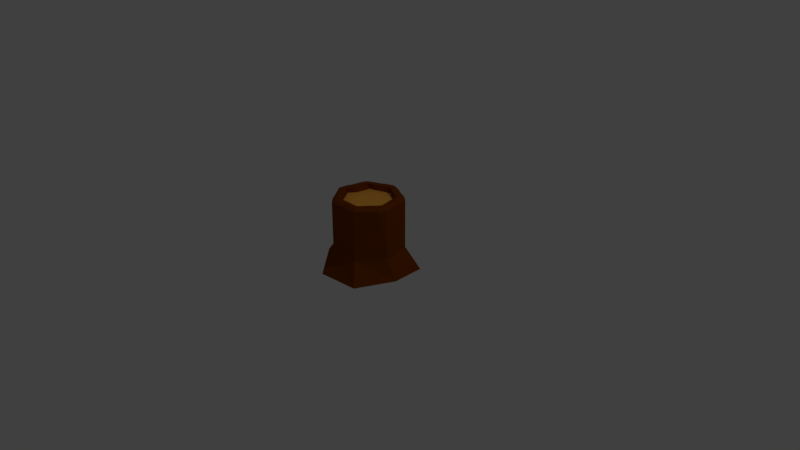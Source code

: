 # Source: Stump.blend  (saved by Blender 2.79.0; exported with 4.5.12 LTS)
import bpy
from mathutils import Matrix  # noqa: F401  (used for matrix-valued properties, if any)

bpy.ops.wm.read_factory_settings(use_empty=True)
scene = bpy.context.scene
scene.name = 'Scene'

# ---- collections
col_collection_1 = bpy.data.collections.new('Collection 1'); scene.collection.children.link(col_collection_1)

# ---- materials (node trees are filled in below, after node groups)
mat_wood_stump = bpy.data.materials.new('wood-stump')
mat_wood_stump.alpha_threshold = 0.0
mat_wood_stump.use_transparent_shadow = False
mat_wood_stump.diffuse_color = (0.2116, 0.04526, 0.0, 1.0)
mat_wood_stump.roughness = 0.5
mat_wood_stump.specular_intensity = 0.0
mat_inner_stump = bpy.data.materials.new('inner-stump')
mat_inner_stump.alpha_threshold = 0.0
mat_inner_stump.use_transparent_shadow = False
mat_inner_stump.diffuse_color = (1.0, 0.4558, 0.06666, 1.0)
mat_inner_stump.roughness = 0.5
mat_inner_stump.specular_intensity = 0.0

# ---- material node trees

# ---- world
world_world = bpy.data.worlds.new('World'); scene.world = world_world
world_world.color = (0.05088, 0.05088, 0.05088)
world_world.use_sun_shadow = False
world_world.sun_shadow_jitter_overblur = 0.0
world_world.cycles.sampling_method = 'MANUAL'

# ---- cameras
cam_camera = bpy.data.cameras.new('Camera')
cam_camera.clip_end = 100.0
cam_camera.lens = 35.0
cam_camera.sensor_width = 32.0
cam_camera.sensor_height = 18.0
cam_camera.ortho_scale = 7.314
cam_camera.dof.focus_distance = 0.0
cam_camera.dof.aperture_fstop = 128.0

# ---- lights
light_lamp = bpy.data.lights.new('Lamp', 'POINT')
light_lamp.transmission_factor = 0.0
light_lamp.cutoff_distance = 30.0
light_lamp.energy = 100.0
light_lamp.shadow_buffer_clip_start = 1.001
light_lamp.shadow_soft_size = 0.1
light_lamp.shadow_maximum_resolution = 0.006
light_lamp.use_absolute_resolution = True

# ---- meshes
me_cylinder = bpy.data.meshes.new('Cylinder')
me_cylinder.from_pydata([(-0.1968, 1.353, -1.0), (0.0, 1.0, 1.0), (1.206, 0.7952, -0.9824), (0.7818, 0.6235, 1.0), (1.238, -0.1555, -1.0), (0.9749, -0.2225, 1.0), (0.7618, -1.219, -1.0), (0.4339, -0.901, 1.0), (-0.427, -1.327, -1.0), (-0.4339, -0.901, 1.0), (-1.339, -0.3374, -0.7758), (-0.9749, -0.2225, 1.0), (-1.048, 0.677, -1.0), (-0.7818, 0.6235, 1.0), (0.0, 1.0, 5.621), (0.7818, 0.6235, 5.621), (0.9749, -0.2225, 5.621), (0.4339, -0.901, 5.621), (-0.4339, -0.901, 5.621), (-0.9749, -0.2225, 5.621), (-0.7818, 0.6235, 5.621), (0.3909, 0.8117, 5.621), (0.8784, 0.2005, 5.621), (0.7044, -0.5617, 5.621), (-8.941e-08, -0.901, 5.621), (-0.7044, -0.5617, 5.621), (-0.8784, 0.2005, 5.621), (-0.3909, 0.8117, 5.621), (-3.489e-09, 0.9181, 6.037), (0.7178, 0.5724, 6.037), (0.895, -0.2043, 6.037), (0.3983, -0.8271, 6.037), (-0.3983, -0.8271, 6.037), (-0.895, -0.2043, 6.037), (-0.7178, 0.5724, 6.037), (0.3589, 0.7452, 6.037), (0.8064, 0.1841, 6.037), (0.6467, -0.5157, 6.037), (-8.557e-08, -0.8271, 6.037), (-0.6467, -0.5157, 6.037), (-0.8064, 0.1841, 6.037), (-0.3589, 0.7452, 6.037), (-1.746e-08, 0.7564, 6.037), (0.5914, 0.4716, 6.037), (0.7375, -0.1683, 6.037), (0.3282, -0.6815, 6.037), (-0.3282, -0.6815, 6.037), (-0.7375, -0.1683, 6.037), (-0.5914, 0.4716, 6.037), (0.2957, 0.614, 6.037), (0.6644, 0.1517, 6.037), (0.5328, -0.4249, 6.037), (-8.522e-08, -0.6815, 6.037), (-0.5328, -0.4249, 6.037), (-0.6644, 0.1517, 6.037), (-0.2957, 0.614, 6.037), (0.08775, 0.7513, 5.5), (0.6421, 0.3998, 5.5), (0.713, -0.2527, 5.5), (0.2469, -0.715, 5.5), (-0.4051, -0.6389, 5.5), (-0.752, -0.08164, 5.5), (-0.5327, 0.5371, 5.5), (0.267, 0.5819, 5.547), (0.6776, 0.07355, 5.5), (0.3987, -0.4821, 5.569), (-0.03234, -0.6464, 5.357), (-0.4945, -0.4164, 5.565), (-0.602, 0.1255, 5.494), (-0.267, 0.5968, 5.522), (-0.9505, -0.005567, 5.623), (-0.8614, -0.007684, 6.049), (-0.9698, -0.2214, 5.836), (-0.8838, 0.2017, 5.836), (-0.7067, -0.007016, 6.028), (-0.8162, -0.1866, 6.066), (-0.7356, 0.1669, 6.064), (-0.7803, -0.008107, 6.066), (-0.9464, -0.006889, 5.844), (0.2061, 0.9279, 5.623), (0.854, 0.4174, 5.623), (0.8588, -0.4074, 5.623), (0.2169, -0.9255, 5.623), (-0.5879, -0.7463, 5.623), (-0.5967, 0.739, 5.623), (0.597, 0.7397, 5.623), (0.9505, -0.005567, 5.623), (0.5883, -0.7466, 5.623), (-0.2169, -0.9255, 5.623), (-0.8578, -0.4066, 5.622), (-0.8528, 0.4172, 5.623), (-0.2061, 0.9279, 5.623), (0.1842, 0.8415, 6.049), (0.7727, 0.3807, 6.049), (0.7794, -0.3668, 6.049), (0.1992, -0.8381, 6.049), (-0.5304, -0.6777, 6.048), (-0.5428, 0.6681, 6.048), (0.5431, 0.6687, 6.049), (0.8614, -0.007684, 6.049), (0.531, -0.6782, 6.049), (-0.1992, -0.8381, 6.049), (-0.7791, -0.3666, 6.048), (-0.7717, 0.3804, 6.047), (-0.1842, 0.8415, 6.049), (0.8838, 0.2017, 5.836), (0.9698, -0.2214, 5.836), (0.7778, 0.6202, 5.836), (0.7087, -0.5652, 5.836), (0.4316, -0.8963, 5.836), (-9.165e-08, -0.9065, 5.836), (-0.4316, -0.8963, 5.836), (-0.7076, -0.566, 5.836), (-0.976, -0.223, 5.728), (-0.8613, 0.1979, 5.943), (-0.7767, 0.6208, 5.836), (-0.3933, 0.8167, 5.836), (-5.125e-09, 0.9948, 5.836), (0.3933, 0.8167, 5.836), (0.1505, 0.6907, 6.028), (0.6344, 0.3131, 6.027), (0.6398, -0.3003, 6.028), (0.1641, -0.6879, 6.027), (-0.4356, -0.5573, 6.027), (-0.4464, 0.5487, 6.026), (0.4452, 0.5463, 6.03), (0.7054, -0.007333, 6.028), (0.4332, -0.5554, 6.03), (-0.1641, -0.6855, 6.029), (-0.6409, -0.3012, 6.026), (-0.6311, 0.3124, 6.03), (-0.1496, 0.6889, 6.029), (0.5903, -0.4697, 6.065), (0.3631, -0.7544, 6.066), (0.8164, -0.1859, 6.066), (0.001007, -0.7543, 6.065), (-0.3631, -0.7544, 6.066), (-0.5888, -0.4716, 6.065), (-0.8584, -0.1964, 6.06), (-0.6973, 0.1585, 6.058), (-0.6539, 0.5228, 6.066), (-0.3281, 0.6792, 6.065), (-0.0001963, 0.8372, 6.066), (0.3265, 0.68, 6.065), (0.6547, 0.5219, 6.066), (0.7352, 0.1687, 6.065), (-0.9463, -0.2168, 5.942), (-0.8846, 0.2022, 5.728), (-0.7742, -0.1773, 6.059), (-0.7735, 0.1764, 6.058), (0.6997, 0.3456, 6.066), (0.7796, -0.007493, 6.068), (0.1658, 0.7625, 6.066), (0.4922, 0.6046, 6.068), (-0.4922, 0.6053, 6.065), (-0.166, 0.7617, 6.068), (-0.4798, -0.6152, 6.066), (0.1813, -0.759, 6.066), (-0.1809, -0.7583, 6.068), (0.7065, -0.3312, 6.067), (0.2039, 0.9242, 5.844), (0.5954, 0.7356, 5.844), (-0.5944, 0.735, 5.844), (-0.2039, 0.9242, 5.844), (-0.5835, -0.7438, 5.844), (0.2173, -0.9211, 5.844), (-0.2173, -0.9211, 5.844), (0.8556, -0.4044, 5.844), (0.5847, -0.7442, 5.844), (0.8497, 0.4168, 5.844), (0.4798, -0.6143, 6.068), (0.9464, -0.006889, 5.844)], [], [(0, 1, 3, 2), (2, 3, 5, 4), (4, 5, 7, 6), (6, 7, 9, 8), (8, 9, 11, 10), (7, 5, 16, 81, 23, 87, 17), (10, 11, 13, 12), (12, 13, 1, 0), (0, 2, 4, 6, 8, 10, 12), (171, 105, 36, 99), (13, 11, 19, 70, 26, 90, 20), (9, 7, 17, 82, 24, 88, 18), (1, 13, 20, 84, 27, 91, 14), (5, 3, 15, 80, 22, 86, 16), (11, 9, 18, 83, 25, 89, 19), (3, 1, 14, 79, 21, 85, 15), (170, 132, 51, 127), (169, 107, 29, 93), (168, 108, 37, 100), (167, 106, 30, 94), (166, 110, 38, 101), (165, 109, 31, 95), (19, 89, 25, 112, 39, 102, 33, 146, 72, 113), (164, 111, 32, 96), (20, 90, 26, 147, 73, 114, 40, 103, 34, 115), (78, 72, 146, 33, 71), (163, 116, 41, 104), (162, 115, 34, 97), (161, 118, 35, 98), (160, 117, 28, 92), (52, 122, 45, 59, 66), (159, 134, 44, 121), (158, 135, 52, 128), (157, 133, 45, 122), (33, 102, 39, 137, 53, 129, 47, 148, 75, 138), (156, 136, 46, 123), (34, 103, 40, 149, 76, 139, 54, 130, 48, 140), (77, 75, 148, 47, 74), (155, 141, 55, 131), (154, 140, 48, 124), (153, 143, 49, 125), (152, 142, 42, 119), (151, 145, 50, 126), (150, 144, 43, 120), (57, 63, 56, 69, 62, 68, 61, 67, 60, 66, 59, 65, 58, 64), (47, 129, 53, 67, 61), (53, 123, 46, 60, 67), (48, 130, 54, 68, 62), (54, 74, 47, 61, 68), (42, 131, 55, 69, 56), (55, 124, 48, 62, 69), (43, 125, 49, 63, 57), (49, 119, 42, 56, 63), (44, 126, 50, 64, 58), (50, 120, 43, 57, 64), (45, 127, 51, 65, 59), (51, 121, 44, 58, 65), (46, 128, 52, 66, 60), (76, 77, 74, 54, 139), (40, 71, 77, 76, 149), (71, 33, 138, 75, 77), (73, 78, 71, 40, 114), (26, 70, 78, 73, 147), (70, 19, 113, 72, 78), (145, 150, 120, 50), (36, 93, 150, 145), (93, 29, 144, 150), (134, 151, 126, 44), (30, 99, 151, 134), (99, 36, 145, 151), (143, 152, 119, 49), (35, 92, 152, 143), (92, 28, 142, 152), (144, 153, 125, 43), (29, 98, 153, 144), (98, 35, 143, 153), (141, 154, 124, 55), (41, 97, 154, 141), (97, 34, 140, 154), (142, 155, 131, 42), (28, 104, 155, 142), (104, 41, 141, 155), (137, 156, 123, 53), (39, 96, 156, 137), (96, 32, 136, 156), (135, 157, 122, 52), (38, 95, 157, 135), (95, 31, 133, 157), (136, 158, 128, 46), (32, 101, 158, 136), (101, 38, 135, 158), (132, 159, 121, 51), (37, 94, 159, 132), (94, 30, 134, 159), (118, 160, 92, 35), (21, 79, 160, 118), (79, 14, 117, 160), (107, 161, 98, 29), (15, 85, 161, 107), (85, 21, 118, 161), (116, 162, 97, 41), (27, 84, 162, 116), (84, 20, 115, 162), (117, 163, 104, 28), (14, 91, 163, 117), (91, 27, 116, 163), (112, 164, 96, 39), (25, 83, 164, 112), (83, 18, 111, 164), (110, 165, 95, 38), (24, 82, 165, 110), (82, 17, 109, 165), (111, 166, 101, 32), (18, 88, 166, 111), (88, 24, 110, 166), (108, 167, 94, 37), (23, 81, 167, 108), (81, 16, 106, 167), (109, 168, 100, 31), (17, 87, 168, 109), (87, 23, 108, 168), (105, 169, 93, 36), (22, 80, 169, 105), (80, 15, 107, 169), (133, 170, 127, 45), (31, 100, 170, 133), (100, 37, 132, 170), (106, 171, 99, 30), (16, 86, 171, 106), (86, 22, 105, 171)])
me_cylinder.polygons.foreach_set('material_index', [0, 0, 0, 0, 0, 0, 0, 0, 0, 0, 0, 0, 0, 0, 0, 0, 0, 0, 0, 0, 0, 0, 0, 0, 0, 0, 0, 0, 0, 0, 0, 0, 0, 0, 0, 0, 0, 0, 0, 0, 0, 0, 0, 0, 1, 0, 0, 0, 0, 0, 0, 0, 0, 0, 0, 0, 0, 0, 0, 0, 0, 0, 0, 0, 0, 0, 0, 0, 0, 0, 0, 0, 0, 0, 0, 0, 0, 0, 0, 0, 0, 0, 0, 0, 0, 0, 0, 0, 0, 0, 0, 0, 0, 0, 0, 0, 0, 0, 0, 0, 0, 0, 0, 0, 0, 0, 0, 0, 0, 0, 0, 0, 0, 0, 0, 0, 0, 0, 0, 0, 0, 0, 0, 0, 0, 0, 0, 0, 0, 0])
_uv = me_cylinder.uv_layers.new(name='UVMap')
_uv.uv.foreach_set('vector', [0.1327, 0.0, 0.1135, 0.2109, 0.04264, 0.2168, 0.0, 0.01067, 0.7404, 0.000113, 0.729, 0.2106, 0.6223, 0.2096, 0.626, 0.0, 0.626, 0.0, 0.6223, 0.2096, 0.5573, 0.2194, 0.5131, 0.009708, 0.7701, 0.7371, 0.8095, 0.5267, 0.9162, 0.5264, 0.9167, 0.7383, 0.2611, 0.7306, 0.3086, 0.5226, 0.3972, 0.5256, 0.3912, 0.7128, 0.8095, 0.5267, 0.7404, 0.5167, 0.7409, 0.04187, 0.7559, 0.04436, 0.7755, 0.0469, 0.7904, 0.04938, 0.81, 0.05192, 0.3912, 0.7128, 0.3972, 0.5256, 0.4989, 0.5214, 0.5131, 0.7306, 0.2611, 0.01018, 0.2199, 0.2165, 0.1135, 0.2109, 0.1327, 0.0, 0.6741, 1.0, 0.4886, 1.0, 0.4416, 0.9096, 0.4475, 0.7887, 0.5783, 0.7326, 0.7284, 0.7925, 0.7404, 0.9022, 0.6406, 0.7071, 0.6674, 0.7067, 0.6672, 0.7285, 0.6427, 0.7293, 0.4989, 0.5214, 0.3972, 0.5256, 0.386, 0.04766, 0.4124, 0.04657, 0.4369, 0.04561, 0.4632, 0.04451, 0.4877, 0.04355, 0.9162, 0.5264, 0.8095, 0.5267, 0.81, 0.05192, 0.8367, 0.05195, 0.8633, 0.05176, 0.8901, 0.05179, 0.9167, 0.05161, 0.1135, 0.2109, 0.2199, 0.2165, 0.1884, 0.6911, 0.1619, 0.6896, 0.1352, 0.6883, 0.1087, 0.6868, 0.08196, 0.6855, 0.6223, 0.2096, 0.729, 0.2106, 0.7211, 0.6851, 0.6944, 0.6848, 0.6678, 0.6846, 0.641, 0.6843, 0.6144, 0.6841, 0.3972, 0.5256, 0.3086, 0.5226, 0.2974, 0.04467, 0.3179, 0.04537, 0.3417, 0.04617, 0.3623, 0.04698, 0.386, 0.04766, 0.04264, 0.2168, 0.1135, 0.2109, 0.08196, 0.6855, 0.06199, 0.6869, 0.04655, 0.6885, 0.02658, 0.6899, 0.01114, 0.6915, 0.114, 0.9086, 0.09226, 0.9041, 0.09436, 0.8967, 0.114, 0.9008, 0.6941, 0.7076, 0.7205, 0.7073, 0.7162, 0.729, 0.6917, 0.7298, 0.2388, 0.7578, 0.2568, 0.7565, 0.261, 0.7786, 0.2446, 0.7802, 0.5958, 0.7094, 0.6143, 0.7063, 0.6182, 0.7281, 0.6022, 0.7314, 0.8901, 0.029, 0.8634, 0.02968, 0.8631, 0.007865, 0.8876, 0.00676, 0.8367, 0.02915, 0.8103, 0.02974, 0.8141, 0.00801, 0.8387, 0.006905, 0.386, 0.04766, 0.3623, 0.04698, 0.3417, 0.04617, 0.3407, 0.02391, 0.3457, 0.002455, 0.3653, 0.002094, 0.3864, 0.003827, 0.3857, 0.01416, 0.3856, 0.02536, 0.3857, 0.03654, 0.3176, 0.0225, 0.2974, 0.02238, 0.305, 0.001082, 0.3247, 0.0007527, 0.4877, 0.04355, 0.4632, 0.04451, 0.4369, 0.04561, 0.4369, 0.03451, 0.4366, 0.02334, 0.4356, 0.01208, 0.4331, 0.00194, 0.4568, 0.0, 0.4798, 5.274e-05, 0.4868, 0.02126, 0.4116, 0.02366, 0.3856, 0.02536, 0.3857, 0.01416, 0.3864, 0.003827, 0.4102, 0.001768, 0.1071, 0.7096, 0.1337, 0.7104, 0.1318, 0.7321, 0.1074, 0.7319, 0.1603, 0.7124, 0.1865, 0.7133, 0.1807, 0.7347, 0.1563, 0.7343, 0.02544, 0.7127, 0.04458, 0.7106, 0.05049, 0.7323, 0.03315, 0.7347, 0.06091, 0.7097, 0.08074, 0.7077, 0.083, 0.7295, 0.06566, 0.732, 1.0, 0.04029, 0.9989, 0.05568, 1.0, 0.0717, 0.9353, 0.05937, 0.9167, 0.03452, 0.07045, 0.9004, 0.04874, 0.8957, 0.055, 0.8892, 0.07453, 0.8935, 0.1885, 0.8775, 0.1707, 0.8889, 0.1653, 0.883, 0.1813, 0.8726, 0.1538, 0.901, 0.1359, 0.9124, 0.1337, 0.9042, 0.15, 0.8941, 0.2146, 0.7862, 0.2159, 0.8069, 0.2146, 0.8276, 0.2057, 0.8278, 0.1967, 0.8276, 0.1976, 0.8105, 0.1967, 0.7935, 0.2009, 0.7919, 0.2056, 0.7899, 0.2104, 0.7879, 0.2062, 0.8465, 0.2057, 0.8653, 0.1968, 0.8617, 0.1976, 0.8446, 0.1379, 0.7347, 0.1578, 0.7468, 0.1762, 0.7604, 0.1737, 0.7632, 0.1707, 0.7664, 0.1677, 0.7696, 0.1651, 0.7723, 0.1496, 0.7614, 0.1335, 0.7511, 0.1356, 0.7429, 0.1885, 0.7777, 0.2056, 0.7899, 0.2009, 0.7919, 0.1967, 0.7935, 0.1814, 0.7824, 0.07033, 0.7551, 0.09224, 0.7513, 0.09416, 0.7587, 0.07438, 0.7621, 0.1137, 0.7467, 0.1356, 0.7429, 0.1335, 0.7511, 0.1137, 0.7542, 0.01917, 0.8106, 0.0293, 0.7937, 0.03735, 0.797, 0.0282, 0.8122, 0.0384, 0.7766, 0.0486, 0.7597, 0.05482, 0.7663, 0.04541, 0.7814, 0.03857, 0.8789, 0.0293, 0.8617, 0.03744, 0.8585, 0.04573, 0.874, 0.01913, 0.845, 0.009912, 0.8278, 0.01988, 0.8278, 0.02793, 0.8434, 0.2961, 0.7457, 0.3471, 0.7409, 0.3748, 0.7306, 0.4096, 0.758, 0.438, 0.7731, 0.4291, 0.8158, 0.438, 0.8412, 0.3943, 0.865, 0.3748, 0.8837, 0.3315, 0.8716, 0.2961, 0.8686, 0.2881, 0.8405, 0.2611, 0.8072, 0.2786, 0.7764, 0.9167, 0.1932, 0.9195, 0.1775, 0.9199, 0.1623, 0.978, 0.1632, 0.9819, 0.2035, 0.9199, 0.1623, 0.9226, 0.1465, 0.9231, 0.1313, 0.9871, 0.1387, 0.978, 0.1632, 0.9206, 0.2541, 0.9204, 0.2391, 0.9186, 0.2237, 0.9857, 0.2206, 0.9871, 0.2604, 0.9186, 0.2237, 0.9187, 0.2088, 0.9167, 0.1932, 0.9819, 0.2035, 0.9857, 0.2206, 0.9167, 0.3226, 0.9191, 0.3069, 0.9198, 0.2915, 0.9828, 0.2956, 0.9819, 0.3329, 0.9198, 0.2915, 0.9226, 0.2757, 0.923, 0.2604, 0.9871, 0.2679, 0.9828, 0.2956, 0.9205, 0.3832, 0.9204, 0.3682, 0.9186, 0.3529, 0.9789, 0.3509, 0.9871, 0.3894, 0.9186, 0.3529, 0.9187, 0.3381, 0.9167, 0.3226, 0.9819, 0.3329, 0.9789, 0.3509, 0.8067, 0.7462, 0.8057, 0.7631, 0.8067, 0.7799, 0.7409, 0.7724, 0.7404, 0.7383, 0.8067, 0.7799, 0.8055, 0.7969, 0.8067, 0.8136, 0.7413, 0.8065, 0.7409, 0.7724, 1.0, 0.0717, 0.9969, 0.08674, 0.9953, 0.1015, 0.9394, 0.08359, 0.9353, 0.05937, 0.9953, 0.1015, 0.992, 0.1167, 0.9906, 0.1313, 0.9268, 0.1224, 0.9394, 0.08359, 1.0, 0.008873, 0.9992, 0.02438, 1.0, 0.04029, 0.9167, 0.03452, 0.9339, 0.0, 0.1707, 0.7664, 0.1885, 0.7777, 0.1814, 0.7824, 0.1651, 0.7723, 0.1677, 0.7696, 0.1762, 0.7604, 0.1962, 0.7724, 0.1885, 0.7777, 0.1707, 0.7664, 0.1737, 0.7632, 0.1962, 0.7724, 0.2146, 0.7862, 0.2104, 0.7879, 0.2056, 0.7899, 0.1885, 0.7777, 0.4366, 0.02334, 0.4116, 0.02366, 0.4102, 0.001768, 0.4331, 0.00194, 0.4356, 0.01208, 0.4369, 0.04561, 0.4124, 0.04657, 0.4116, 0.02366, 0.4366, 0.02334, 0.4369, 0.03451, 0.4124, 0.04657, 0.386, 0.04766, 0.3857, 0.03654, 0.3856, 0.02536, 0.4116, 0.02366, 0.0293, 0.8617, 0.01913, 0.845, 0.02793, 0.8434, 0.03744, 0.8585, 0.02131, 0.865, 0.009435, 0.8469, 0.01913, 0.845, 0.0293, 0.8617, 0.009435, 0.8469, 0.0, 0.8278, 0.009912, 0.8278, 0.01913, 0.845, 0.04874, 0.8957, 0.03857, 0.8789, 0.04573, 0.874, 0.055, 0.8892, 0.04262, 0.9023, 0.03075, 0.8842, 0.03857, 0.8789, 0.04874, 0.8957, 0.03075, 0.8842, 0.02131, 0.865, 0.0293, 0.8617, 0.03857, 0.8789, 0.0293, 0.7937, 0.0384, 0.7766, 0.04541, 0.7814, 0.03735, 0.797, 0.0212, 0.7905, 0.03058, 0.7714, 0.0384, 0.7766, 0.0293, 0.7937, 0.03058, 0.7714, 0.0424, 0.7532, 0.0486, 0.7597, 0.0384, 0.7766, 0.009912, 0.8278, 0.01917, 0.8106, 0.0282, 0.8122, 0.01988, 0.8278, 0.0, 0.8278, 0.009379, 0.8087, 0.01917, 0.8106, 0.009912, 0.8278, 0.009379, 0.8087, 0.0212, 0.7905, 0.0293, 0.7937, 0.01917, 0.8106, 0.09224, 0.7513, 0.1137, 0.7467, 0.1137, 0.7542, 0.09416, 0.7587, 0.09015, 0.7439, 0.1137, 0.7383, 0.1137, 0.7467, 0.09224, 0.7513, 0.1137, 0.7383, 0.1379, 0.7347, 0.1356, 0.7429, 0.1137, 0.7467, 0.0486, 0.7597, 0.07033, 0.7551, 0.07438, 0.7621, 0.05482, 0.7663, 0.0424, 0.7532, 0.06597, 0.7475, 0.07033, 0.7551, 0.0486, 0.7597, 0.06597, 0.7475, 0.09015, 0.7439, 0.09224, 0.7513, 0.07033, 0.7551, 0.2057, 0.8278, 0.2062, 0.8465, 0.1976, 0.8446, 0.1967, 0.8276, 0.2146, 0.8276, 0.2159, 0.8483, 0.2062, 0.8465, 0.2057, 0.8278, 0.2159, 0.8483, 0.2147, 0.8689, 0.2057, 0.8653, 0.2062, 0.8465, 0.1707, 0.8889, 0.1538, 0.901, 0.15, 0.8941, 0.1653, 0.883, 0.1764, 0.8948, 0.1581, 0.9086, 0.1538, 0.901, 0.1707, 0.8889, 0.1581, 0.9086, 0.1382, 0.9206, 0.1359, 0.9124, 0.1538, 0.901, 0.2057, 0.8653, 0.1885, 0.8775, 0.1813, 0.8726, 0.1968, 0.8617, 0.2147, 0.8689, 0.1964, 0.8827, 0.1885, 0.8775, 0.2057, 0.8653, 0.1964, 0.8827, 0.1764, 0.8948, 0.1707, 0.8889, 0.1885, 0.8775, 0.09226, 0.9041, 0.07045, 0.9004, 0.07453, 0.8935, 0.09436, 0.8967, 0.0904, 0.9114, 0.0662, 0.908, 0.07045, 0.9004, 0.09226, 0.9041, 0.0662, 0.908, 0.04262, 0.9023, 0.04874, 0.8957, 0.07045, 0.9004, 0.2347, 0.7583, 0.2159, 0.7571, 0.2217, 0.7347, 0.2388, 0.7362, 0.2388, 0.7801, 0.2192, 0.7797, 0.2159, 0.7571, 0.2347, 0.7583, 0.06199, 0.6869, 0.08196, 0.6855, 0.08074, 0.7077, 0.06091, 0.7097, 0.7205, 0.7073, 0.7396, 0.7107, 0.7328, 0.7326, 0.7162, 0.729, 0.7211, 0.6851, 0.7404, 0.688, 0.7396, 0.7107, 0.7205, 0.7073, 0.02658, 0.6899, 0.04655, 0.6885, 0.04458, 0.7106, 0.02544, 0.7127, 0.1337, 0.7104, 0.1603, 0.7124, 0.1563, 0.7343, 0.1318, 0.7321, 0.1352, 0.6883, 0.1619, 0.6896, 0.1603, 0.7124, 0.1337, 0.7104, 0.1619, 0.6896, 0.1884, 0.6911, 0.1865, 0.7133, 0.1603, 0.7124, 0.08074, 0.7077, 0.1071, 0.7096, 0.1074, 0.7319, 0.083, 0.7295, 0.08196, 0.6855, 0.1087, 0.6868, 0.1071, 0.7096, 0.08074, 0.7077, 0.1087, 0.6868, 0.1352, 0.6883, 0.1337, 0.7104, 0.1071, 0.7096, 0.3407, 0.02391, 0.3176, 0.0225, 0.3247, 0.0007527, 0.3457, 0.002455, 0.3417, 0.04617, 0.3179, 0.04537, 0.3176, 0.0225, 0.3407, 0.02391, 0.3179, 0.04537, 0.2974, 0.04467, 0.2974, 0.02238, 0.3176, 0.0225, 0.8634, 0.02968, 0.8367, 0.02915, 0.8387, 0.006905, 0.8631, 0.007865, 0.8633, 0.05176, 0.8367, 0.05195, 0.8367, 0.02915, 0.8634, 0.02968, 0.8367, 0.05195, 0.81, 0.05192, 0.8103, 0.02974, 0.8367, 0.02915, 0.9164, 0.02942, 0.8901, 0.029, 0.8876, 0.00676, 0.9121, 0.00772, 0.9167, 0.05161, 0.8901, 0.05179, 0.8901, 0.029, 0.9164, 0.02942, 0.8901, 0.05179, 0.8633, 0.05176, 0.8634, 0.02968, 0.8901, 0.029, 0.775, 0.02479, 0.7563, 0.02158, 0.7656, 0.0, 0.7824, 0.003398, 0.7755, 0.0469, 0.7559, 0.04436, 0.7563, 0.02158, 0.775, 0.02479, 0.5958, 0.6866, 0.6144, 0.6841, 0.6143, 0.7063, 0.5958, 0.7094, 0.8103, 0.02974, 0.7909, 0.02662, 0.7973, 0.004612, 0.8141, 0.00801, 0.81, 0.05192, 0.7904, 0.04938, 0.7909, 0.02662, 0.8103, 0.02974, 0.2421, 0.7352, 0.261, 0.7347, 0.2568, 0.7565, 0.2388, 0.7578, 0.6674, 0.7067, 0.6941, 0.7076, 0.6917, 0.7298, 0.6672, 0.7285, 0.6678, 0.6846, 0.6944, 0.6848, 0.6941, 0.7076, 0.6674, 0.7067, 0.6944, 0.6848, 0.7211, 0.6851, 0.7205, 0.7073, 0.6941, 0.7076, 0.1359, 0.9124, 0.114, 0.9086, 0.114, 0.9008, 0.1337, 0.9042, 0.1382, 0.9206, 0.114, 0.9171, 0.114, 0.9086, 0.1359, 0.9124, 0.114, 0.9171, 0.0904, 0.9114, 0.09226, 0.9041, 0.114, 0.9086, 0.6143, 0.7063, 0.6406, 0.7071, 0.6427, 0.7293, 0.6182, 0.7281, 0.6144, 0.6841, 0.641, 0.6843, 0.6406, 0.7071, 0.6143, 0.7063, 0.641, 0.6843, 0.6678, 0.6846, 0.6674, 0.7067, 0.6406, 0.7071])
me_cylinder.materials.append(mat_wood_stump)
me_cylinder.materials.append(mat_inner_stump)
me_cylinder.use_remesh_preserve_volume = False
me_cylinder.use_remesh_preserve_attributes = False
me_cylinder.use_mirror_vertex_groups = False
me_cylinder.update()

# ---- objects
ob_cylinder = bpy.data.objects.new('Cylinder', me_cylinder)
ob_lamp = bpy.data.objects.new('Lamp', light_lamp)
ob_camera = bpy.data.objects.new('Camera', cam_camera)

# ---- transforms, parenting, visibility, modifiers, constraints
ob_cylinder.location = (0.0, 0.0, 0.0)
ob_cylinder.scale = (0.4661, 0.4661, 0.1378)
ob_cylinder.lineart.crease_threshold = 0.0
ob_lamp.location = (4.076, 1.005, 5.904)
ob_lamp.rotation_euler = (0.6503, 0.05522, 1.866)
ob_lamp.lock_rotations_4d = False
ob_lamp.empty_display_type = 'ARROWS'
ob_lamp.color = (0.0, 0.0, 0.0, 0.0)
ob_lamp.lineart.crease_threshold = 0.0
ob_camera.location = (7.481, -6.508, 5.344)
ob_camera.rotation_euler = (1.109, 0.0, 0.8149)
ob_camera.lock_rotations_4d = False
ob_camera.empty_display_type = 'ARROWS'
ob_camera.color = (0.0, 0.0, 0.0, 0.0)
ob_camera.display_type = 'WIRE'
ob_camera.lineart.crease_threshold = 0.0

# ---- collection membership
col_collection_1.objects.link(ob_cylinder)
col_collection_1.objects.link(ob_lamp)
col_collection_1.objects.link(ob_camera)

# ---- scene / render settings (as saved in the file)
scene.camera = ob_camera
scene.frame_start = 1; scene.frame_end = 250; scene.frame_set(1)
scene.render.engine = 'BLENDER_EEVEE_NEXT'
scene.render.resolution_percentage = 50
scene.render.dither_intensity = 0.0
scene.cycles.use_denoising = False
scene.cycles.samples = 128
scene.cycles.sampling_pattern = 'TABULATED_SOBOL'
scene.cycles.use_adaptive_sampling = False
scene.cycles.use_light_tree = False
scene.cycles.blur_glossy = 0.0
scene.cycles.sample_clamp_indirect = 0.0
scene.view_settings.view_transform = 'Standard'
bpy.context.view_layer.update()
